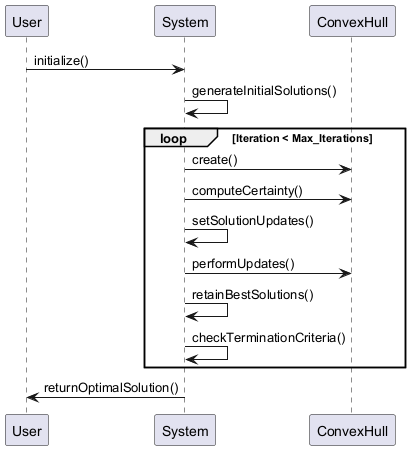

The diagram above was rendered by PlantUML. Its source (embedded in the PNG):
@startuml
participant User
participant System
participant ConvexHull

User -> System : initialize()
System -> System : generateInitialSolutions()

loop Iteration < Max_Iterations
  System -> ConvexHull : create()
  System -> ConvexHull : computeCertainty()
  System -> System : setSolutionUpdates()
  System -> ConvexHull : performUpdates()
  System -> System : retainBestSolutions()
  System -> System : checkTerminationCriteria()
end

System -> User : returnOptimalSolution()
@enduml